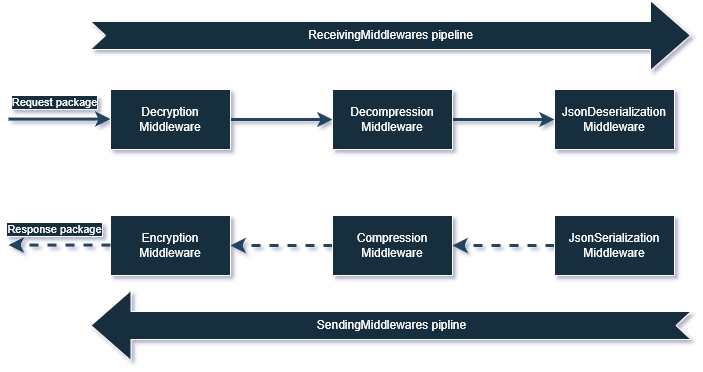

The diagram above was exported from draw.io. Its source (the exported page's mxGraphModel, read from the mxfile embedded in the PNG):
<mxGraphModel dx="58234" dy="24358" grid="0" gridSize="10" guides="1" tooltips="1" connect="1" arrows="1" fold="1" page="0" pageScale="1" pageWidth="827" pageHeight="1169" background="none" math="0" shadow="1">
  <root>
    <mxCell id="0" />
    <mxCell id="1" parent="0" />
    <mxCell id="89YVOWQW1zjgLgB8QlAw-2" style="edgeStyle=orthogonalEdgeStyle;rounded=0;orthogonalLoop=1;jettySize=auto;html=1;entryX=0;entryY=0.5;entryDx=0;entryDy=0;labelBackgroundColor=none;strokeColor=#23445D;strokeWidth=3;" edge="1" parent="1" source="zOl2dYMbUpijUP3jubqT-4" target="zOl2dYMbUpijUP3jubqT-2">
      <mxGeometry relative="1" as="geometry" />
    </mxCell>
    <mxCell id="zOl2dYMbUpijUP3jubqT-4" value="Decryption&lt;br&gt;Middleware" style="rounded=0;whiteSpace=wrap;html=1;strokeColor=#FFFFFF;fontColor=#FFFFFF;fillColor=#182E3E;labelBackgroundColor=none;" parent="1" vertex="1">
      <mxGeometry x="-56545" y="-23241" width="120" height="60" as="geometry" />
    </mxCell>
    <mxCell id="89YVOWQW1zjgLgB8QlAw-5" style="edgeStyle=orthogonalEdgeStyle;rounded=0;orthogonalLoop=1;jettySize=auto;html=1;entryX=1;entryY=0.5;entryDx=0;entryDy=0;labelBackgroundColor=none;strokeColor=#23445D;dashed=1;strokeWidth=3;" edge="1" parent="1" source="zOl2dYMbUpijUP3jubqT-5" target="zOl2dYMbUpijUP3jubqT-7">
      <mxGeometry relative="1" as="geometry" />
    </mxCell>
    <mxCell id="zOl2dYMbUpijUP3jubqT-5" value="Compression&lt;br&gt;Middleware" style="rounded=0;whiteSpace=wrap;html=1;strokeColor=#FFFFFF;fontColor=#FFFFFF;fillColor=#182E3E;labelBackgroundColor=none;" parent="1" vertex="1">
      <mxGeometry x="-56323" y="-23115" width="120" height="60" as="geometry" />
    </mxCell>
    <mxCell id="zOl2dYMbUpijUP3jubqT-7" value="Encryption&lt;br&gt;Middleware" style="rounded=0;whiteSpace=wrap;html=1;strokeColor=#FFFFFF;fontColor=#FFFFFF;fillColor=#182E3E;labelBackgroundColor=none;" parent="1" vertex="1">
      <mxGeometry x="-56545" y="-23115" width="120" height="60" as="geometry" />
    </mxCell>
    <mxCell id="zOl2dYMbUpijUP3jubqT-8" value="ReceivingMiddlewares pipeline" style="html=1;shadow=0;dashed=0;align=center;verticalAlign=middle;shape=mxgraph.arrows2.arrow;dy=0.6;dx=40;notch=15;strokeColor=#FFFFFF;fontColor=#FFFFFF;fillColor=#182E3E;labelBackgroundColor=none;" parent="1" vertex="1">
      <mxGeometry x="-56565" y="-23330" width="600" height="70" as="geometry" />
    </mxCell>
    <mxCell id="zOl2dYMbUpijUP3jubqT-9" value="SendingMiddlewares pipline" style="html=1;shadow=0;dashed=0;align=center;verticalAlign=middle;shape=mxgraph.arrows2.arrow;dy=0.6;dx=40;notch=15;strokeColor=#FFFFFF;fontColor=#FFFFFF;fillColor=#182E3E;flipH=1;labelBackgroundColor=none;" parent="1" vertex="1">
      <mxGeometry x="-56564.5" y="-23040" width="600" height="70" as="geometry" />
    </mxCell>
    <mxCell id="QLuzEvSXfJrVZn6Aqnpn-15" value="Response package" style="edgeLabel;html=1;align=center;verticalAlign=middle;resizable=0;points=[];fontColor=#FFFFFF;labelBackgroundColor=#182E3E;labelBorderColor=#FFFFFF;" parent="1" vertex="1" connectable="0">
      <mxGeometry x="-56601.99967548016" y="-23101.99693379078" as="geometry" />
    </mxCell>
    <mxCell id="zOl2dYMbUpijUP3jubqT-46" value="Request package" style="edgeLabel;html=1;align=center;verticalAlign=middle;resizable=0;points=[];fontColor=#FFFFFF;labelBackgroundColor=#182E3E;labelBorderColor=#FFFFFF;" parent="1" vertex="1" connectable="0">
      <mxGeometry x="-56601.99967548016" y="-23228.99693379078" as="geometry" />
    </mxCell>
    <mxCell id="3_TfuI3d3WouJuXB_vpY-3" value="JsonDeserialization&lt;br style=&quot;border-color: var(--border-color);&quot;&gt;Middleware" style="rounded=0;whiteSpace=wrap;html=1;strokeColor=#FFFFFF;fontColor=#FFFFFF;fillColor=#182E3E;labelBackgroundColor=none;" parent="1" vertex="1">
      <mxGeometry x="-56101" y="-23241" width="120" height="60" as="geometry" />
    </mxCell>
    <mxCell id="89YVOWQW1zjgLgB8QlAw-4" style="edgeStyle=orthogonalEdgeStyle;rounded=0;orthogonalLoop=1;jettySize=auto;html=1;entryX=1;entryY=0.5;entryDx=0;entryDy=0;labelBackgroundColor=none;strokeColor=#23445D;dashed=1;strokeWidth=3;" edge="1" parent="1" source="3_TfuI3d3WouJuXB_vpY-4" target="zOl2dYMbUpijUP3jubqT-5">
      <mxGeometry relative="1" as="geometry" />
    </mxCell>
    <mxCell id="3_TfuI3d3WouJuXB_vpY-4" value="JsonSerialization&lt;br&gt;Middleware" style="rounded=0;whiteSpace=wrap;html=1;strokeColor=#FFFFFF;fontColor=#FFFFFF;fillColor=#182E3E;labelBackgroundColor=none;" parent="1" vertex="1">
      <mxGeometry x="-56101" y="-23115" width="120" height="60" as="geometry" />
    </mxCell>
    <mxCell id="3_TfuI3d3WouJuXB_vpY-9" style="edgeStyle=orthogonalEdgeStyle;rounded=0;orthogonalLoop=1;jettySize=auto;html=1;entryX=0;entryY=0.5;entryDx=0;entryDy=0;strokeColor=#23445D;labelBackgroundColor=none;fontColor=default;strokeWidth=3;fontSize=11;" parent="1" edge="1">
      <mxGeometry relative="1" as="geometry">
        <mxPoint x="-56647" y="-23211.42" as="sourcePoint" />
        <mxPoint x="-56545" y="-23211.42" as="targetPoint" />
      </mxGeometry>
    </mxCell>
    <mxCell id="3_TfuI3d3WouJuXB_vpY-12" style="edgeStyle=orthogonalEdgeStyle;rounded=0;orthogonalLoop=1;jettySize=auto;html=1;strokeColor=#23445D;labelBackgroundColor=none;fontColor=default;dashed=1;strokeWidth=3;" parent="1" edge="1">
      <mxGeometry relative="1" as="geometry">
        <mxPoint x="-56545" y="-23085.42" as="sourcePoint" />
        <mxPoint x="-56647" y="-23085.42" as="targetPoint" />
      </mxGeometry>
    </mxCell>
    <mxCell id="89YVOWQW1zjgLgB8QlAw-3" style="edgeStyle=orthogonalEdgeStyle;rounded=0;orthogonalLoop=1;jettySize=auto;html=1;entryX=0;entryY=0.5;entryDx=0;entryDy=0;labelBackgroundColor=none;strokeColor=#23445D;strokeWidth=3;" edge="1" parent="1" source="zOl2dYMbUpijUP3jubqT-2" target="3_TfuI3d3WouJuXB_vpY-3">
      <mxGeometry relative="1" as="geometry" />
    </mxCell>
    <mxCell id="zOl2dYMbUpijUP3jubqT-2" value="Decompression&lt;br&gt;Middleware" style="rounded=0;whiteSpace=wrap;html=1;strokeColor=#FFFFFF;fontColor=#FFFFFF;fillColor=#182E3E;labelBackgroundColor=none;" parent="1" vertex="1">
      <mxGeometry x="-56323" y="-23241" width="120" height="60" as="geometry" />
    </mxCell>
  </root>
</mxGraphModel>